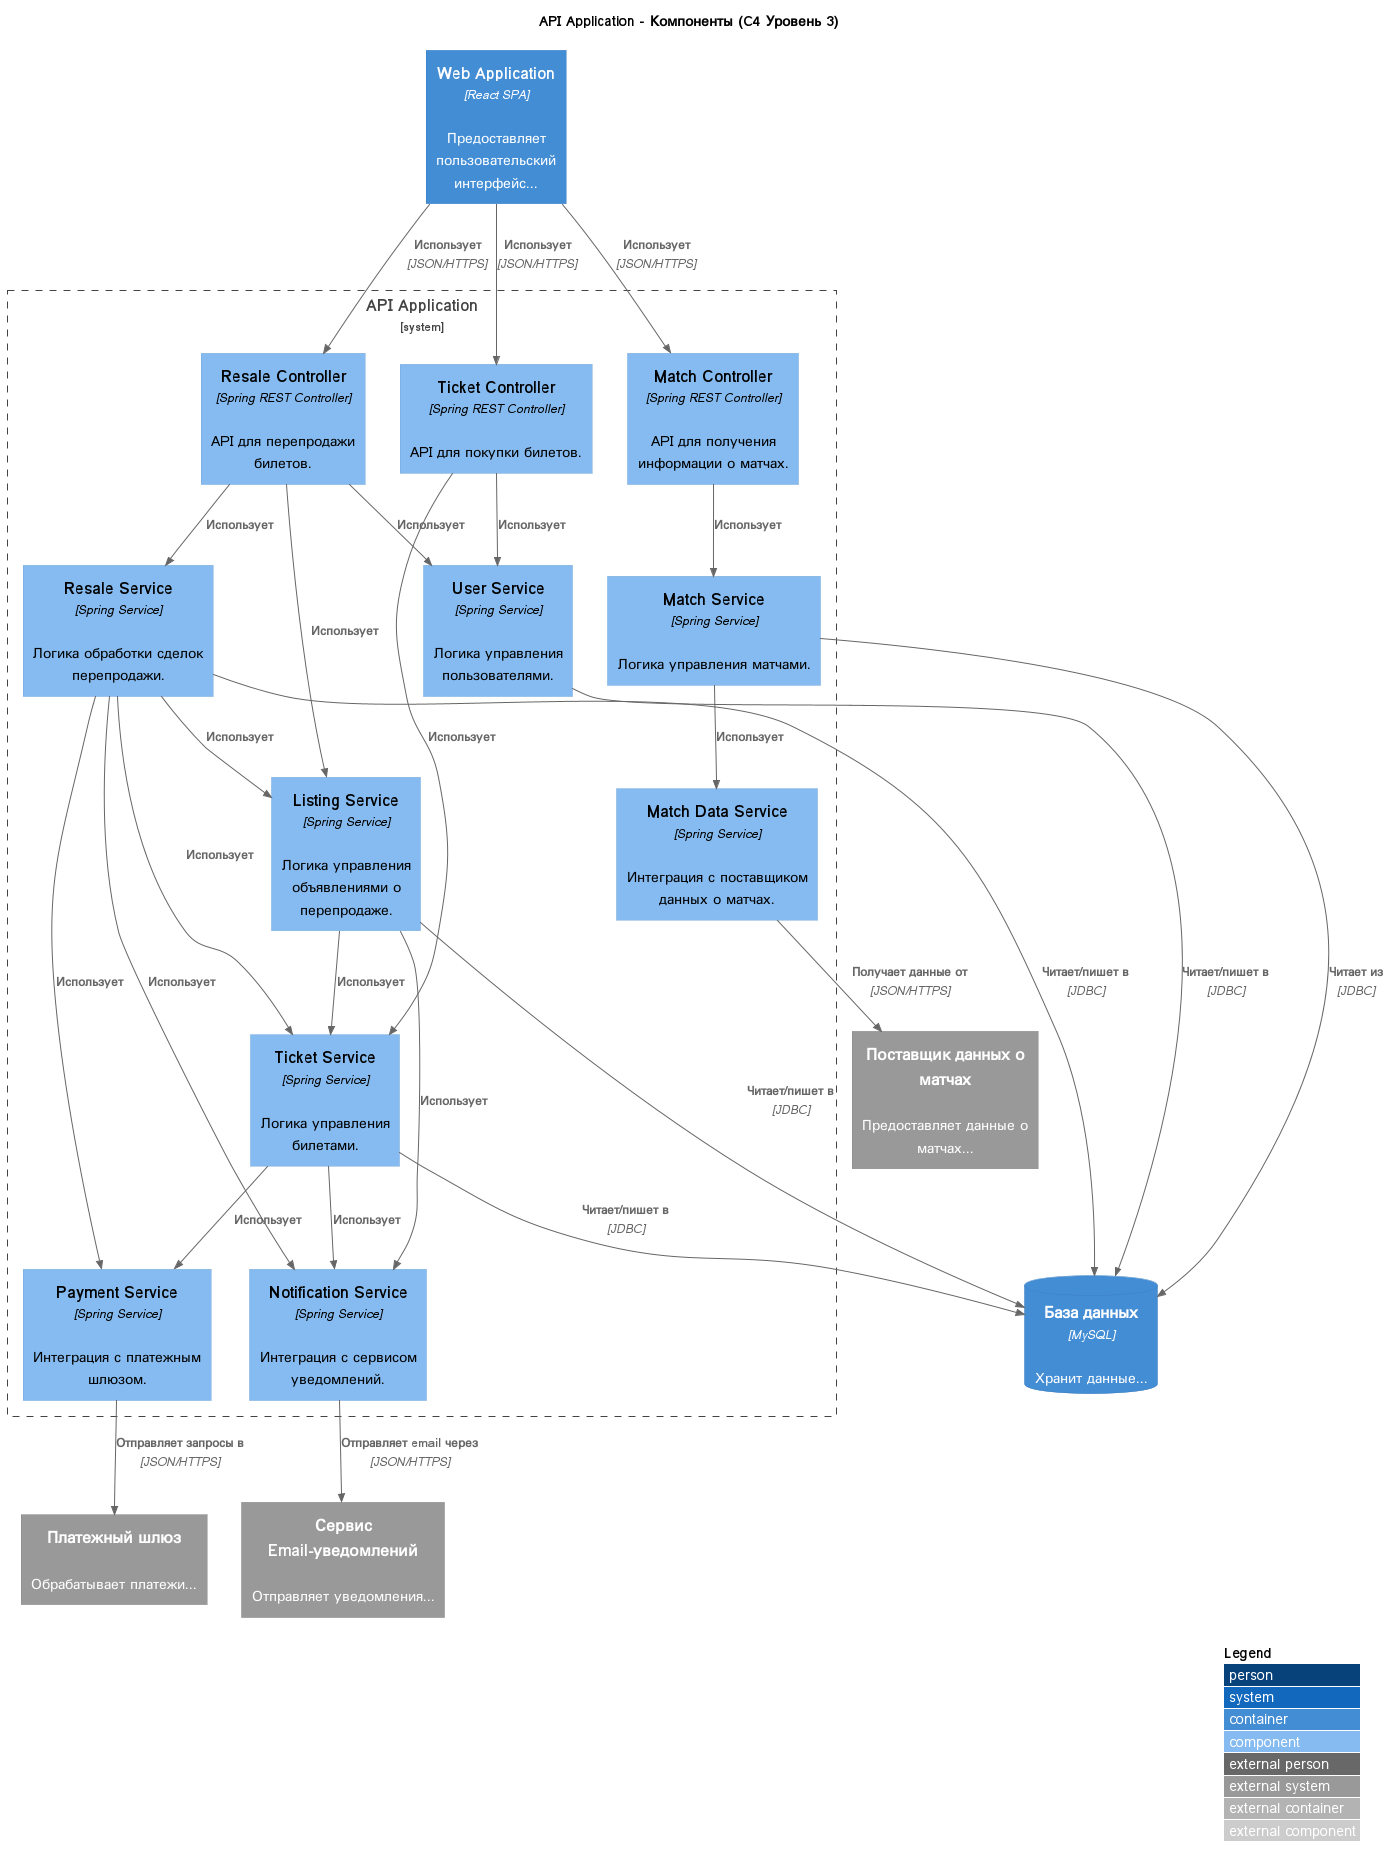

The diagram above was rendered by PlantUML. Its source (embedded in the PNG):
@startuml C4_Components
!include https://raw.githubusercontent.com/plantuml-stdlib/C4-PlantUML/master/C4_Component.puml

LAYOUT_WITH_LEGEND()

TITLE API Application - Компоненты (C4 Уровень 3)

Container(webApp, "Web Application", "React SPA", "Предоставляет пользовательский интерфейс...")
ContainerDb(database, "База данных", "MySQL", "Хранит данные...")
System_Ext(paymentGateway, "Платежный шлюз", "Обрабатывает платежи...")
System_Ext(emailService, "Сервис Email-уведомлений", "Отправляет уведомления...")
System_Ext(matchDataProvider, "Поставщик данных о матчах", "Предоставляет данные о матчах...")

System_Boundary(apiApp, "API Application") {
    Component(matchController, "Match Controller", "Spring REST Controller", "API для получения информации о матчах.")
    Component(ticketController, "Ticket Controller", "Spring REST Controller", "API для покупки билетов.")
    Component(resaleController, "Resale Controller", "Spring REST Controller", "API для перепродажи билетов.")

    Component(matchService, "Match Service", "Spring Service", "Логика управления матчами.")
    Component(ticketService, "Ticket Service", "Spring Service", "Логика управления билетами.")
    Component(listingService, "Listing Service", "Spring Service", "Логика управления объявлениями о перепродаже.")
    Component(resaleService, "Resale Service", "Spring Service", "Логика обработки сделок перепродажи.")
    Component(userService, "User Service", "Spring Service", "Логика управления пользователями.")

    Component(matchDataService, "Match Data Service", "Spring Service", "Интеграция с поставщиком данных о матчах.")
    Component(paymentService, "Payment Service", "Spring Service", "Интеграция с платежным шлюзом.")
    Component(notificationService, "Notification Service", "Spring Service", "Интеграция с сервисом уведомлений.")
}

Rel(webApp, matchController, "Использует", "JSON/HTTPS")
Rel(webApp, ticketController, "Использует", "JSON/HTTPS")
Rel(webApp, resaleController, "Использует", "JSON/HTTPS")

Rel(matchController, matchService, "Использует")
Rel(ticketController, ticketService, "Использует")
Rel(ticketController, userService, "Использует")
Rel(resaleController, listingService, "Использует")
Rel(resaleController, resaleService, "Использует")
Rel(resaleController, userService, "Использует")

Rel(matchService, database, "Читает из", "JDBC")
Rel(matchService, matchDataService, "Использует")

Rel(ticketService, database, "Читает/пишет в", "JDBC")
Rel(ticketService, paymentService, "Использует")
Rel(ticketService, notificationService, "Использует")

Rel(listingService, database, "Читает/пишет в", "JDBC")
Rel(listingService, ticketService, "Использует")
Rel(listingService, notificationService, "Использует")

Rel(resaleService, database, "Читает/пишет в", "JDBC")
Rel(resaleService, ticketService, "Использует")
Rel(resaleService, listingService, "Использует")
Rel(resaleService, paymentService, "Использует")
Rel(resaleService, notificationService, "Использует")

Rel(userService, database, "Читает/пишет в", "JDBC")

Rel(matchDataService, matchDataProvider, "Получает данные от", "JSON/HTTPS")
Rel(paymentService, paymentGateway, "Отправляет запросы в", "JSON/HTTPS")
Rel(notificationService, emailService, "Отправляет email через", "JSON/HTTPS")

@enduml